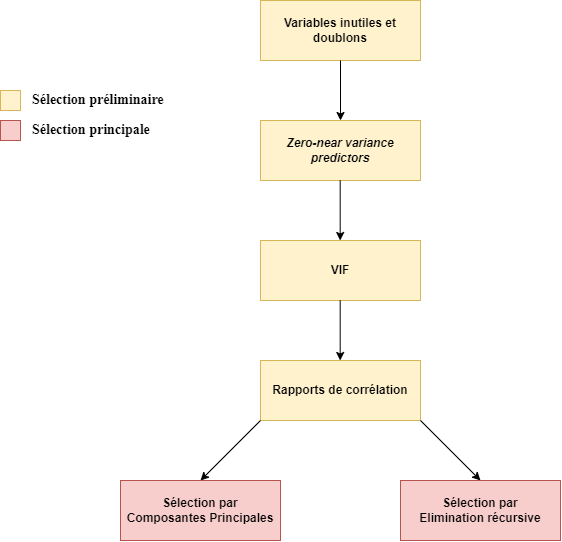

The diagram above was exported from draw.io. Its source (the exported page's mxGraphModel, read from the mxfile embedded in the PNG):
<mxGraphModel dx="1203" dy="1889" grid="1" gridSize="10" guides="1" tooltips="1" connect="1" arrows="1" fold="1" page="1" pageScale="1" pageWidth="827" pageHeight="1169" math="0" shadow="0">
  <root>
    <mxCell id="0" />
    <mxCell id="1" parent="0" />
    <mxCell id="RORS_f0z45fyBSiw59ZQ-6" value="&lt;span style=&quot;font-style: normal&quot;&gt;&lt;b&gt;Variables inutiles et doublons&lt;/b&gt;&lt;/span&gt;" style="rounded=0;whiteSpace=wrap;html=1;fontStyle=2;labelBackgroundColor=none;fillColor=#fff2cc;strokeColor=#d6b656;" vertex="1" parent="1">
      <mxGeometry x="300" y="-400" width="160" height="60" as="geometry" />
    </mxCell>
    <mxCell id="RORS_f0z45fyBSiw59ZQ-7" value="&lt;b&gt;&lt;i&gt;Zero-near variance predictors&lt;/i&gt;&lt;/b&gt;" style="rounded=0;whiteSpace=wrap;html=1;fillColor=#fff2cc;strokeColor=#d6b656;" vertex="1" parent="1">
      <mxGeometry x="300" y="-280" width="160" height="60" as="geometry" />
    </mxCell>
    <mxCell id="RORS_f0z45fyBSiw59ZQ-8" value="&lt;b&gt;VIF&lt;/b&gt;" style="rounded=0;whiteSpace=wrap;html=1;fillColor=#fff2cc;strokeColor=#d6b656;" vertex="1" parent="1">
      <mxGeometry x="300" y="-160" width="160" height="60" as="geometry" />
    </mxCell>
    <mxCell id="RORS_f0z45fyBSiw59ZQ-9" value="&lt;b&gt;Rapports de corrélation&lt;/b&gt;" style="rounded=0;whiteSpace=wrap;html=1;fillColor=#fff2cc;strokeColor=#d6b656;" vertex="1" parent="1">
      <mxGeometry x="300" y="-40" width="160" height="60" as="geometry" />
    </mxCell>
    <mxCell id="RORS_f0z45fyBSiw59ZQ-14" value="" style="endArrow=classic;html=1;rounded=0;fontFamily=Helvetica;fontSize=14;exitX=0;exitY=1;exitDx=0;exitDy=0;" edge="1" parent="1" source="RORS_f0z45fyBSiw59ZQ-9">
      <mxGeometry width="50" height="50" relative="1" as="geometry">
        <mxPoint x="215" y="90" as="sourcePoint" />
        <mxPoint x="240" y="80" as="targetPoint" />
      </mxGeometry>
    </mxCell>
    <mxCell id="RORS_f0z45fyBSiw59ZQ-15" value="" style="endArrow=classic;html=1;rounded=0;fontFamily=Helvetica;fontSize=14;exitX=1;exitY=1;exitDx=0;exitDy=0;" edge="1" parent="1" source="RORS_f0z45fyBSiw59ZQ-9">
      <mxGeometry width="50" height="50" relative="1" as="geometry">
        <mxPoint x="460" y="30" as="sourcePoint" />
        <mxPoint x="520" y="80" as="targetPoint" />
      </mxGeometry>
    </mxCell>
    <mxCell id="RORS_f0z45fyBSiw59ZQ-16" value="&lt;b&gt;Sélection par Composantes Principales&lt;/b&gt;" style="rounded=0;whiteSpace=wrap;html=1;fillColor=#f8cecc;strokeColor=#b85450;" vertex="1" parent="1">
      <mxGeometry x="160" y="80" width="160" height="60" as="geometry" />
    </mxCell>
    <mxCell id="RORS_f0z45fyBSiw59ZQ-17" value="&lt;b&gt;Sélection par Elimination&amp;nbsp;récursive&lt;/b&gt;" style="rounded=0;whiteSpace=wrap;html=1;fillColor=#f8cecc;strokeColor=#b85450;" vertex="1" parent="1">
      <mxGeometry x="440" y="80" width="160" height="60" as="geometry" />
    </mxCell>
    <mxCell id="RORS_f0z45fyBSiw59ZQ-19" value="" style="rounded=0;whiteSpace=wrap;html=1;fontFamily=Helvetica;fontSize=14;fillColor=#fff2cc;strokeColor=#d6b656;" vertex="1" parent="1">
      <mxGeometry x="40" y="-310" width="20" height="20" as="geometry" />
    </mxCell>
    <mxCell id="RORS_f0z45fyBSiw59ZQ-20" value="" style="rounded=0;whiteSpace=wrap;html=1;fontFamily=Helvetica;fontSize=14;fillColor=#f8cecc;strokeColor=#b85450;" vertex="1" parent="1">
      <mxGeometry x="40" y="-280" width="20" height="20" as="geometry" />
    </mxCell>
    <mxCell id="RORS_f0z45fyBSiw59ZQ-21" value="Sélection préliminaire" style="text;html=1;strokeColor=none;fillColor=none;align=left;verticalAlign=middle;whiteSpace=wrap;rounded=0;fontFamily=Times New Roman;fontSize=14;fontStyle=1" vertex="1" parent="1">
      <mxGeometry x="70" y="-315" width="200" height="30" as="geometry" />
    </mxCell>
    <mxCell id="RORS_f0z45fyBSiw59ZQ-22" value="Sélection principale" style="text;html=1;strokeColor=none;fillColor=none;align=left;verticalAlign=middle;whiteSpace=wrap;rounded=0;fontFamily=Times New Roman;fontSize=14;fontStyle=1" vertex="1" parent="1">
      <mxGeometry x="70" y="-285" width="200" height="30" as="geometry" />
    </mxCell>
    <mxCell id="RORS_f0z45fyBSiw59ZQ-23" value="" style="endArrow=classic;html=1;rounded=0;fontFamily=Helvetica;fontSize=14;exitX=0.5;exitY=1;exitDx=0;exitDy=0;entryX=0.5;entryY=0;entryDx=0;entryDy=0;" edge="1" parent="1" source="RORS_f0z45fyBSiw59ZQ-6" target="RORS_f0z45fyBSiw59ZQ-7">
      <mxGeometry width="50" height="50" relative="1" as="geometry">
        <mxPoint x="260" y="-110" as="sourcePoint" />
        <mxPoint x="310" y="-160" as="targetPoint" />
      </mxGeometry>
    </mxCell>
    <mxCell id="RORS_f0z45fyBSiw59ZQ-24" value="" style="endArrow=classic;html=1;rounded=0;fontFamily=Helvetica;fontSize=14;exitX=0.5;exitY=1;exitDx=0;exitDy=0;entryX=0.5;entryY=0;entryDx=0;entryDy=0;" edge="1" parent="1">
      <mxGeometry width="50" height="50" relative="1" as="geometry">
        <mxPoint x="379.68" y="-220" as="sourcePoint" />
        <mxPoint x="379.68" y="-159.99999999999977" as="targetPoint" />
      </mxGeometry>
    </mxCell>
    <mxCell id="RORS_f0z45fyBSiw59ZQ-25" value="" style="endArrow=classic;html=1;rounded=0;fontFamily=Helvetica;fontSize=14;exitX=0.5;exitY=1;exitDx=0;exitDy=0;entryX=0.5;entryY=0;entryDx=0;entryDy=0;" edge="1" parent="1">
      <mxGeometry width="50" height="50" relative="1" as="geometry">
        <mxPoint x="379.68" y="-100" as="sourcePoint" />
        <mxPoint x="379.68" y="-39.99999999999977" as="targetPoint" />
      </mxGeometry>
    </mxCell>
  </root>
</mxGraphModel>